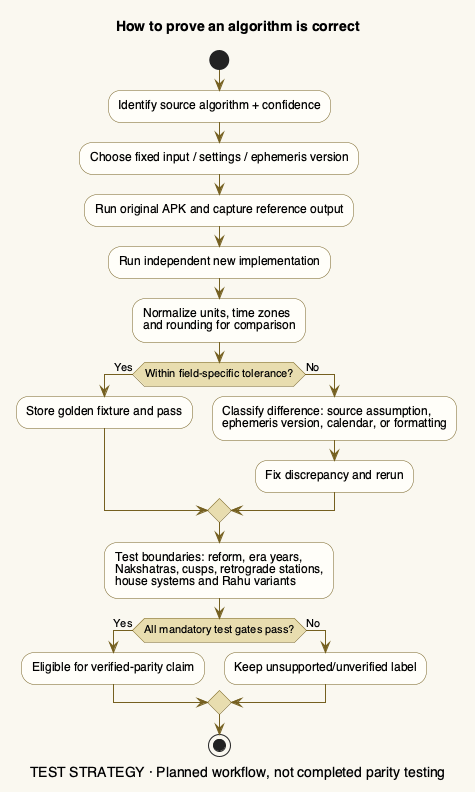

The diagram above was rendered by PlantUML. Its source (embedded in the PNG):
@startuml
' Source: motaa-app/MASTER_REVERSE_ENGINEERING.md §7 + approved research priorities
title How to prove an algorithm is correct
caption TEST STRATEGY · Planned workflow, not completed parity testing
skinparam backgroundColor #FAF8F0
skinparam defaultFontName Helvetica
skinparam shadowing false
skinparam ActivityBackgroundColor #FFFEF9
skinparam ActivityBorderColor #756020
skinparam ActivityDiamondBackgroundColor #E8DDAF
skinparam ArrowColor #756020
start
:Identify source algorithm + confidence;
:Choose fixed input / settings / ephemeris version;
:Run original APK and capture reference output;
:Run independent new implementation;
:Normalize units, time zones\nand rounding for comparison;
if (Within field-specific tolerance?) then (Yes)
  :Store golden fixture and pass;
else (No)
  :Classify difference: source assumption,\nephemeris version, calendar, or formatting;
  :Fix discrepancy and rerun;
endif
:Test boundaries: reform, era years,\nNakshatras, cusps, retrograde stations,\nhouse systems and Rahu variants;
if (All mandatory test gates pass?) then (Yes)
  :Eligible for verified-parity claim;
else (No)
  :Keep unsupported/unverified label;
endif
stop
@enduml